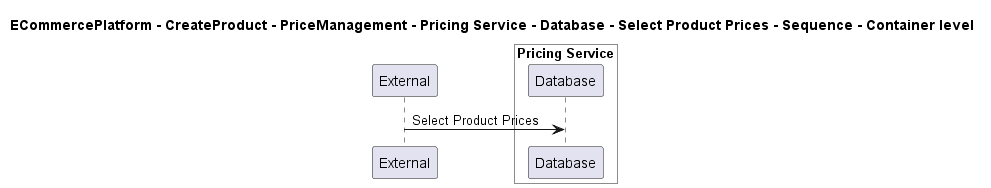

The diagram above was rendered by PlantUML. Its source (embedded in the PNG):
@startuml

title ECommercePlatform - CreateProduct - PriceManagement - Pricing Service - Database - Select Product Prices - Sequence - Container level

participant "External" as C4InterFlow.SoftwareSystems.ExternalSystem

box "Pricing Service" #White
    participant "Database" as ECommercePlatform.CreateProduct.PriceManagement.SoftwareSystems.PricingService.Containers.Database
end box


C4InterFlow.SoftwareSystems.ExternalSystem -> ECommercePlatform.CreateProduct.PriceManagement.SoftwareSystems.PricingService.Containers.Database : Select Product Prices


@enduml